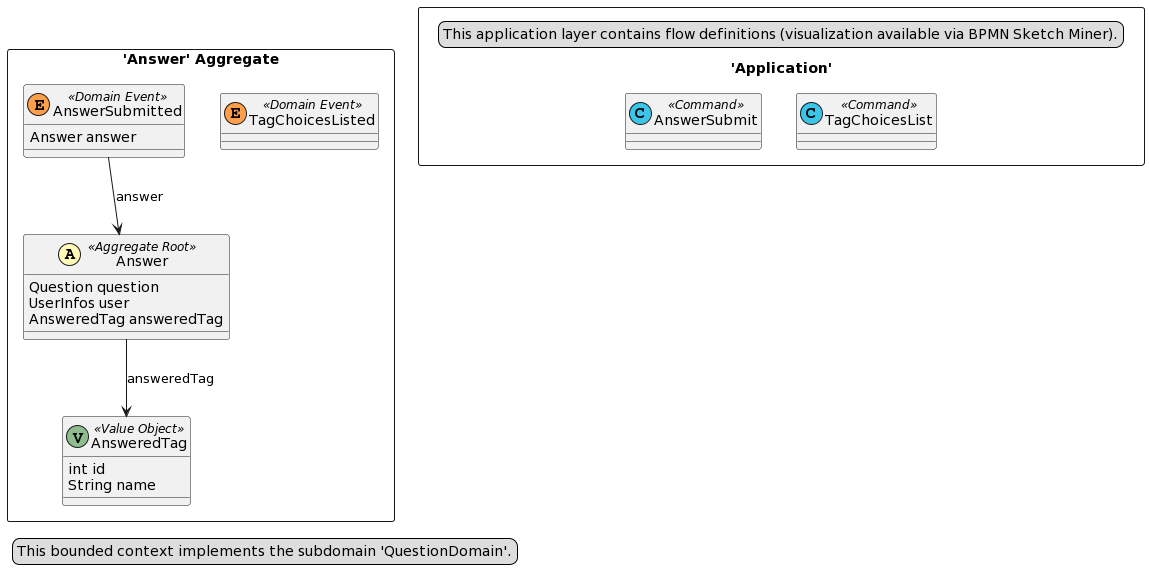

The diagram above was rendered by PlantUML. Its source (embedded in the PNG):
@startuml
skinparam componentStyle uml2

package "'Answer' Aggregate" <<Rectangle>> {
	class Answer <<(A,#fffab8) Aggregate Root>> {
		Question question
		UserInfos user
		AnsweredTag answeredTag
	}
	class TagChoicesListed <<(E,#ff9f4b) Domain Event>> {
	}
	class AnswerSubmitted <<(E,#ff9f4b) Domain Event>> {
		Answer answer
	}
	class AnsweredTag <<(V,DarkSeaGreen) Value Object>> {
		int id
		String name
	}
}
package "'Application'" <<Rectangle>> {
	legend left
		This application layer contains flow definitions (visualization available via BPMN Sketch Miner).
	end legend
	class TagChoicesList <<(C,#3bc5e9) Command>> {
	}
	class AnswerSubmit <<(C,#3bc5e9) Command>> {
	}
}
AnswerSubmitted --> Answer : answer
Answer --> AnsweredTag : answeredTag
legend left
  This bounded context implements the subdomain 'QuestionDomain'.
end legend
@enduml